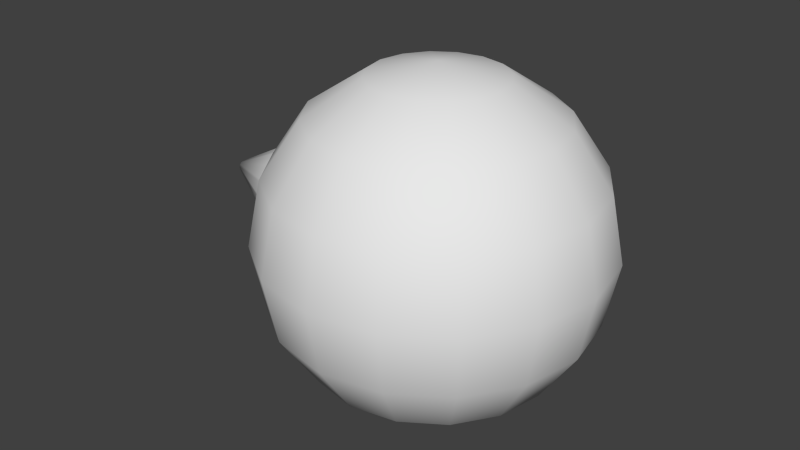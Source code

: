 # Source: unit.blend  (saved by Blender 2.75.0; exported with 4.5.12 LTS)
import bpy
from mathutils import Matrix  # noqa: F401  (used for matrix-valued properties, if any)

bpy.ops.wm.read_factory_settings(use_empty=True)
scene = bpy.context.scene
scene.name = 'Scene'

# ---- collections
col_collection_1 = bpy.data.collections.new('Collection 1'); scene.collection.children.link(col_collection_1)

# ---- world
world_world = bpy.data.worlds.new('World'); scene.world = world_world
world_world.color = (0.05088, 0.05088, 0.05088)
world_world.use_sun_shadow = False
world_world.sun_shadow_jitter_overblur = 0.0
world_world.cycles.sampling_method = 'MANUAL'
world_world.cycles.sample_map_resolution = 256

# ---- meshes
me_sphere = bpy.data.meshes.new('Sphere')
me_sphere.from_pydata([(-0.1148, 0.0, -0.02284), (-0.2121, 0.0, -0.08787), (-0.2772, 0.0, -0.1852), (-0.3, 0.0, -0.3), (-0.2772, 0.0, -0.4148), (-0.2121, 0.0, -0.5121), (-0.1148, 0.0, -0.5772), (-0.1061, 0.04393, -0.02284), (-0.196, 0.08118, -0.08787), (-0.2561, 0.1061, -0.1852), (-0.2772, 0.1148, -0.3), (-0.2561, 0.1061, -0.4148), (-0.196, 0.08118, -0.5121), (-0.1061, 0.04393, -0.5772), (-0.08118, 0.08118, -0.02284), (-0.15, 0.15, -0.08787), (-0.196, 0.196, -0.1852), (-0.2121, 0.2121, -0.3), (-0.196, 0.196, -0.4148), (-0.15, 0.15, -0.5121), (-0.08118, 0.08118, -0.5772), (-4.53e-08, 0.0, -0.6), (-0.04393, 0.1061, -0.02284), (-0.08118, 0.196, -0.08787), (-0.1061, 0.2561, -0.1852), (-0.1148, 0.2772, -0.3), (-0.1061, 0.2561, -0.4148), (-0.08118, 0.196, -0.5121), (-0.04393, 0.1061, -0.5772), (-3.921e-08, 0.1148, -0.02284), (-2.133e-08, 0.2121, -0.08787), (-3.448e-09, 0.2772, -0.1852), (-3.448e-09, 0.3, -0.3), (-3.448e-09, 0.2772, -0.4148), (-2.133e-08, 0.2121, -0.5121), (-1.686e-08, 0.1148, -0.5772), (0.04393, 0.1061, -0.02284), (0.08118, 0.196, -0.08787), (0.1061, 0.2561, -0.1852), (0.1148, 0.2772, -0.3), (0.1061, 0.2561, -0.4148), (0.08118, 0.196, -0.5121), (0.04393, 0.1061, -0.5772), (-7.733e-08, -2.98e-08, 0.0), (0.08118, 0.08118, -0.02284), (0.15, 0.15, -0.08787), (0.196, 0.196, -0.1852), (0.2121, 0.2121, -0.3), (0.196, 0.196, -0.4148), (0.15, 0.15, -0.5121), (0.08118, 0.08118, -0.5772), (0.1061, 0.04393, -0.02284), (0.196, 0.08118, -0.08787), (0.2561, 0.1061, -0.1852), (0.2772, 0.1148, -0.3), (0.2561, 0.1061, -0.4148), (0.196, 0.08118, -0.5121), (0.1061, 0.04393, -0.5772), (0.1148, -2.98e-08, -0.02284), (0.2121, -5.96e-08, -0.08787), (0.2772, -8.941e-08, -0.1852), (0.3, -8.941e-08, -0.3), (0.2772, -8.941e-08, -0.4148), (0.2121, -5.96e-08, -0.5121), (0.1148, -5.96e-08, -0.5772), (0.1061, -0.04393, -0.02284), (0.196, -0.08118, -0.08787), (0.2561, -0.1061, -0.1852), (0.2772, -0.1148, -0.3), (0.2561, -0.1061, -0.4148), (0.196, -0.08118, -0.5121), (0.1061, -0.04393, -0.5772), (0.08118, -0.08118, -0.02284), (0.15, -0.15, -0.08787), (0.196, -0.196, -0.1852), (0.2121, -0.2121, -0.3), (0.196, -0.196, -0.4148), (0.15, -0.15, -0.5121), (0.08118, -0.08118, -0.5772), (0.04393, -0.1061, -0.02284), (0.08118, -0.196, -0.08787), (0.1061, -0.2561, -0.1852), (0.1148, -0.2772, -0.3), (0.1061, -0.2561, -0.4148), (0.08118, -0.196, -0.5121), (0.04393, -0.1061, -0.5772), (-7.497e-08, -0.1148, -0.02284), (-1.465e-07, -0.2121, -0.08787), (-1.554e-07, -0.2772, -0.1852), (-1.823e-07, -0.3, -0.3), (-1.554e-07, -0.2772, -0.4148), (-1.465e-07, -0.2121, -0.5121), (-1.018e-07, -0.1148, -0.5772), (-0.04393, -0.1061, -0.02284), (-0.08118, -0.196, -0.08787), (-0.1061, -0.2561, -0.1852), (-0.1148, -0.2772, -0.3), (-0.1061, -0.2561, -0.4148), (-0.08118, -0.196, -0.5121), (-0.04393, -0.1061, -0.5772), (-0.08118, -0.08118, -0.02284), (-0.15, -0.15, -0.08787), (-0.196, -0.196, -0.1852), (-0.2121, -0.2121, -0.3), (-0.196, -0.196, -0.4148), (-0.15, -0.15, -0.5121), (-0.08118, -0.08118, -0.5772), (-0.1061, -0.04393, -0.02284), (-0.196, -0.08118, -0.08787), (-0.2561, -0.1061, -0.1852), (-0.2772, -0.1148, -0.3), (-0.2561, -0.1061, -0.4148), (-0.196, -0.08118, -0.5121), (-0.1061, -0.04393, -0.5772), (-0.195, 7.858e-10, -0.4477), (-0.197, -0.002212, -0.4485), (-0.197, 0.002212, -0.4485), (-0.195, 0.05961, -0.4359), (-0.197, 0.05478, -0.438), (-0.197, 0.05886, -0.4363), (-0.195, 0.1076, -0.4038), (-0.197, 0.1034, -0.4066), (-0.197, 0.138, -0.3548), (-0.195, 0.1373, -0.3593), (-0.195, 0.1484, -0.3035), (-0.197, 0.1485, -0.3022), (-0.197, 0.1485, -0.2978), (-0.4466, 0.01053, -0.3068), (-0.4488, 0.0063, -0.3094), (-0.4488, 0.002212, -0.3111), (-0.4488, -0.002212, -0.3111), (-0.4488, -0.0063, -0.3094), (-0.4488, -0.009429, -0.3063), (-0.4488, -0.01112, -0.3022), (-0.4488, -0.01112, -0.2978), (-0.4488, -0.009429, -0.2937), (-0.4488, -0.0063, -0.2906), (-0.4488, -0.002212, -0.2889), (-0.4488, 0.002212, -0.2889), (-0.4488, 0.0063, -0.2906), (-0.4488, 0.009429, -0.2937), (-0.4488, 0.01112, -0.2978), (-0.4488, 0.01112, -0.3022), (-0.197, 0.138, -0.2452), (-0.197, 0.1363, -0.2411), (-0.195, 0.1365, -0.2435), (-0.197, 0.1066, -0.1966), (-0.197, 0.1034, -0.1934), (-0.195, 0.1044, -0.1956), (-0.197, 0.05886, -0.1637), (-0.197, 0.05478, -0.162), (-0.195, 0.05653, -0.1635), (-0.197, 0.002212, -0.1515), (-0.197, -0.002212, -0.1515), (-0.195, 2.98e-08, -0.1523), (-0.195, -0.05653, -0.1635), (-0.197, -0.05478, -0.162), (-0.197, -0.05886, -0.1637), (-0.197, -0.1066, -0.1966), (-0.195, -0.1044, -0.1956), (-0.197, -0.1034, -0.1934), (-0.197, -0.138, -0.2452), (-0.195, -0.1365, -0.2435), (-0.197, -0.1363, -0.2411), (-0.197, -0.1485, -0.3022), (-0.195, -0.1477, -0.3), (-0.197, -0.1485, -0.2978), (-0.197, -0.1363, -0.3589), (-0.195, -0.1365, -0.3565), (-0.197, -0.138, -0.3548), (-0.197, -0.1034, -0.4066), (-0.195, -0.1044, -0.4044), (-0.197, -0.1066, -0.4034), (-0.197, -0.05478, -0.438), (-0.195, -0.05653, -0.4365), (-0.197, -0.05886, -0.4363)], [], [(167, 132, 172), (173, 130, 115), (164, 133, 169), (161, 134, 166), (158, 135, 163), (157, 136, 160), (153, 137, 156), (150, 138, 152), (147, 139, 149), (144, 140, 146), (170, 131, 175), (126, 141, 143), (122, 142, 125), (119, 128, 121), (120, 127, 123), (116, 129, 118), (1, 0, 7, 8), (6, 5, 12, 13), (4, 3, 10, 11), (2, 1, 8, 9), (5, 4, 11, 12), (3, 2, 9, 10), (11, 10, 17, 18), (9, 8, 15, 16), (12, 11, 18, 19), (10, 9, 16, 17), (8, 7, 14, 15), (13, 12, 19, 20), (19, 18, 26, 27), (17, 16, 24, 25), (15, 14, 22, 23), (20, 19, 27, 28), (18, 17, 25, 26), (16, 15, 23, 24), (25, 24, 31, 32), (23, 22, 29, 30), (28, 27, 34, 35), (26, 25, 32, 33), (24, 23, 30, 31), (27, 26, 33, 34), (35, 34, 41, 42), (33, 32, 39, 40), (31, 30, 37, 38), (34, 33, 40, 41), (32, 31, 38, 39), (30, 29, 36, 37), (38, 37, 45, 46), (41, 40, 48, 49), (39, 38, 46, 47), (37, 36, 44, 45), (42, 41, 49, 50), (40, 39, 47, 48), (49, 48, 55, 56), (47, 46, 53, 54), (45, 44, 51, 52), (50, 49, 56, 57), (48, 47, 54, 55), (46, 45, 52, 53), (52, 51, 58, 59), (57, 56, 63, 64), (55, 54, 61, 62), (53, 52, 59, 60), (56, 55, 62, 63), (54, 53, 60, 61), (64, 63, 70, 71), (62, 61, 68, 69), (60, 59, 66, 67), (63, 62, 69, 70), (61, 60, 67, 68), (59, 58, 65, 66), (70, 69, 76, 77), (68, 67, 74, 75), (66, 65, 72, 73), (71, 70, 77, 78), (69, 68, 75, 76), (67, 66, 73, 74), (77, 76, 83, 84), (75, 74, 81, 82), (73, 72, 79, 80), (78, 77, 84, 85), (76, 75, 82, 83), (74, 73, 80, 81), (85, 84, 91, 92), (83, 82, 89, 90), (81, 80, 87, 88), (84, 83, 90, 91), (82, 81, 88, 89), (80, 79, 86, 87), (90, 89, 96, 97), (88, 87, 94, 95), (91, 90, 97, 98), (89, 88, 95, 96), (87, 86, 93, 94), (92, 91, 98, 99), (98, 97, 104, 105), (96, 95, 102, 103), (94, 93, 100, 101), (99, 98, 105, 106), (97, 96, 103, 104), (95, 94, 101, 102), (103, 102, 109, 110), (101, 100, 107, 108), (106, 105, 112, 113), (104, 103, 110, 111), (102, 101, 108, 109), (105, 104, 111, 112), (0, 43, 7), (21, 6, 13), (7, 43, 14), (21, 13, 20), (21, 20, 28), (14, 43, 22), (22, 43, 29), (21, 28, 35), (29, 43, 36), (21, 35, 42), (36, 43, 44), (21, 42, 50), (21, 50, 57), (44, 43, 51), (51, 43, 58), (21, 57, 64), (58, 43, 65), (21, 64, 71), (65, 43, 72), (21, 71, 78), (72, 43, 79), (21, 78, 85), (79, 43, 86), (21, 85, 92), (86, 43, 93), (21, 92, 99), (21, 99, 106), (93, 43, 100), (100, 43, 107), (21, 106, 113), (113, 112, 5, 6), (111, 110, 3, 4), (109, 108, 1, 2), (107, 43, 0), (21, 113, 6), (112, 111, 4, 5), (110, 109, 2, 3), (108, 107, 0, 1), (114, 115, 116), (117, 118, 119), (124, 125, 126), (127, 128, 129, 130, 131, 132, 133, 134, 135, 136, 137, 138, 139, 140, 141, 142), (143, 144, 145), (146, 147, 148), (149, 150, 151), (152, 153, 154), (155, 156, 157), (158, 159, 160), (161, 162, 163), (164, 165, 166), (167, 168, 169), (170, 171, 172), (173, 174, 175), (116, 118, 117, 114), (127, 120, 121, 128), (128, 119, 118, 129), (119, 121, 120, 117), (115, 130, 129, 116), (130, 173, 175, 131), (122, 125, 124, 123), (141, 126, 125, 142), (131, 170, 172, 132), (126, 143, 145, 124), (132, 167, 169, 133), (144, 146, 148, 145), (133, 164, 166, 134), (147, 149, 151, 148), (134, 161, 163, 135), (150, 152, 154, 151), (135, 158, 160, 136), (153, 156, 155, 154), (136, 157, 156, 137), (157, 160, 159, 155), (137, 153, 152, 138), (158, 163, 162, 159), (138, 150, 149, 139), (161, 166, 165, 162), (139, 147, 146, 140), (164, 169, 168, 165), (140, 144, 143, 141), (167, 172, 171, 168), (142, 122, 123, 127), (170, 175, 174, 171), (173, 115, 114, 174), (114, 117, 120, 123, 124, 145, 148, 151, 154, 155, 159, 162, 165, 168, 171, 174)])
me_sphere.polygons.foreach_set('use_smooth', [True] * 191)
me_sphere.use_remesh_preserve_volume = False
me_sphere.use_remesh_preserve_attributes = False
me_sphere.use_mirror_vertex_groups = False
me_sphere.update()

# ---- objects
ob_sphere = bpy.data.objects.new('Sphere', me_sphere)

# ---- transforms, parenting, visibility, modifiers, constraints
ob_sphere.location = (0.0, 0.0, 0.0)
ob_sphere.lineart.crease_threshold = 0.0

# ---- collection membership
col_collection_1.objects.link(ob_sphere)

# ---- scene / render settings (as saved in the file)
scene.frame_start = 1; scene.frame_end = 250; scene.frame_set(1)
scene.render.engine = 'BLENDER_EEVEE_NEXT'
scene.render.resolution_percentage = 50
scene.render.dither_intensity = 0.0
scene.cycles.use_denoising = False
scene.cycles.samples = 10
scene.cycles.sampling_pattern = 'TABULATED_SOBOL'
scene.cycles.light_sampling_threshold = 0.0
scene.cycles.use_adaptive_sampling = False
scene.cycles.use_light_tree = False
scene.cycles.blur_glossy = 0.0
scene.cycles.pixel_filter_type = 'GAUSSIAN'
scene.cycles.sample_clamp_indirect = 0.0
scene.view_settings.view_transform = 'Standard'
bpy.context.view_layer.update()

# ---- added for rendering (the .blend has no active camera and no usable light): camera, sun
cam_auto = bpy.data.cameras.new('AutoCamera')
cam_auto.lens = 50.0
cam_auto.sensor_width = 36.0
cam_auto.clip_end = 1000.0
ob_auto_camera = bpy.data.objects.new('AutoCamera', cam_auto)
scene.collection.objects.link(ob_auto_camera)
ob_auto_camera.location = (0.972659, -1.25647, 0.537648)
ob_auto_camera.rotation_euler = (1.09748, -7.21219e-08, 0.694738)
scene.camera = ob_auto_camera
light_auto_sun = bpy.data.lights.new('AutoSun', 'SUN')
light_auto_sun.energy = 3.0
light_auto_sun.angle = 0.0523599
ob_auto_sun = bpy.data.objects.new('AutoSun', light_auto_sun)
scene.collection.objects.link(ob_auto_sun)
ob_auto_sun.rotation_euler = (0.872665, 0.174533, 0.523599)
bpy.context.view_layer.update()
